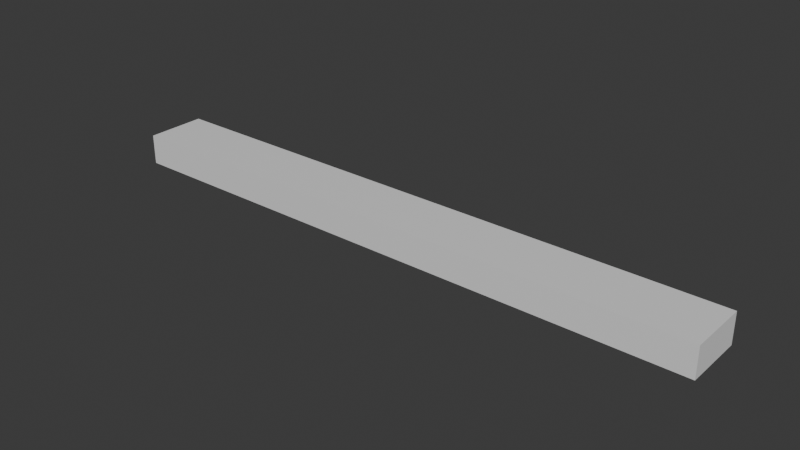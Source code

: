 # Source: side.blend  (saved by Blender 4.5.90; exported with 4.5.12 LTS)
import bpy
from mathutils import Matrix  # noqa: F401  (used for matrix-valued properties, if any)

bpy.ops.wm.read_factory_settings(use_empty=True)
scene = bpy.context.scene
scene.name = 'Scene'

# ---- collections
col_collection = bpy.data.collections.new('Collection'); scene.collection.children.link(col_collection)

# ---- materials (node trees are filled in below, after node groups)
mat_tempt = bpy.data.materials.new('tempt')
mat_tempt.roughness = 0.5
mat_tempt2 = bpy.data.materials.new('Tempt2')
mat_tempt3 = bpy.data.materials.new('tempt3')

# ---- material node trees
mat_tempt.use_nodes = True; mat_tempt.node_tree.nodes.clear()
_N = mat_tempt.node_tree.nodes; _L = mat_tempt.node_tree.links
n0 = _N.new('ShaderNodeBsdfPrincipled'); n0.name = 'Principled BSDF'; n0.location = (-200, 100)
n1 = _N.new('ShaderNodeOutputMaterial'); n1.name = 'Material Output'; n1.location = (200, 100)
_L.new(n0.outputs[0], n1.inputs[0])
n1.is_active_output = True
mat_tempt2.use_nodes = True; mat_tempt2.node_tree.nodes.clear()
_N = mat_tempt2.node_tree.nodes; _L = mat_tempt2.node_tree.links
n0 = _N.new('ShaderNodeBsdfPrincipled'); n0.name = 'Principled BSDF'; n0.location = (-200, 100)
n1 = _N.new('ShaderNodeOutputMaterial'); n1.name = 'Material Output'; n1.location = (200, 100)
_L.new(n0.outputs[0], n1.inputs[0])
n1.is_active_output = True
mat_tempt3.use_nodes = True; mat_tempt3.node_tree.nodes.clear()
_N = mat_tempt3.node_tree.nodes; _L = mat_tempt3.node_tree.links
n0 = _N.new('ShaderNodeBsdfPrincipled'); n0.name = 'Principled BSDF'; n0.location = (-200, 100)
n1 = _N.new('ShaderNodeOutputMaterial'); n1.name = 'Material Output'; n1.location = (200, 100)
_L.new(n0.outputs[0], n1.inputs[0])
n1.is_active_output = True

# ---- world
world_world = bpy.data.worlds.new('World'); scene.world = world_world
world_world.use_nodes = True; world_world.node_tree.nodes.clear()
_N = world_world.node_tree.nodes; _L = world_world.node_tree.links
n0 = _N.new('ShaderNodeOutputWorld'); n0.name = 'World Output'; n0.location = (200, 100)
n1 = _N.new('ShaderNodeBackground'); n1.name = 'Background'; n1.location = (-200, 100)
n1.inputs[0].default_value = (0.05088, 0.05088, 0.05088, 1.0)
_L.new(n1.outputs[0], n0.inputs[0])
n0.is_active_output = True
world_world.color = (0.05088, 0.05088, 0.05088)
world_world.sun_shadow_jitter_overblur = 0.0

# ---- meshes
me_cube_005 = bpy.data.meshes.new('Cube.005')
me_cube_005.from_pydata([(-100.0, 7.629e-06, 100.0), (-100.0, 200.0, 100.0), (-100.0, 7.629e-06, -100.0), (-100.0, 200.0, -100.0), (100.0, 7.629e-06, 100.0), (100.0, 200.0, 100.0), (100.0, 7.629e-06, -100.0), (100.0, 200.0, -100.0)], [], [(0, 1, 3, 2), (6, 7, 5, 4), (1, 0, 4, 5), (7, 6, 2, 3), (6, 4, 0, 2), (3, 1, 5, 7)])
me_cube_005.polygons.foreach_set('use_smooth', [True] * 6)
me_cube_005.polygons.foreach_set('material_index', [2, 2, 1, 1, 0, 0])
_k = set([(0, 1), (0, 2), (0, 4), (1, 3), (1, 5), (2, 3), (2, 6), (3, 7), (4, 5), (4, 6), (5, 7), (6, 7)])
me_cube_005.attributes.new('sharp_edge', 'BOOLEAN', 'EDGE').data.foreach_set('value', [ (min(e.vertices), max(e.vertices)) in _k for e in me_cube_005.edges])
_uv = me_cube_005.uv_layers.new(name='UVMap')
_uv.uv.foreach_set('vector', [3.98e-10, 0.5, 3.815e-08, 2.88e-15, 0.5, 3.775e-08, 0.5, 0.5, 0.5, 0.5, 0.5, 1.0, 7.96e-10, 1.0, 3.854e-08, 0.5, 0.5, 0.5, 1.99e-10, 0.5, 3.795e-08, 2.865e-15, 0.5, 3.775e-08, 1.0, 0.5, 0.5, 0.5, 0.5, -3.98e-10, 1.0, 3.735e-08, 0.5, 0.5, 3.98e-10, 0.5, 3.815e-08, 2.88e-15, 0.5, 3.775e-08, 0.5, 1.0, 7.96e-10, 1.0, 3.854e-08, 0.5, 0.5, 0.5])
_ca = me_cube_005.color_attributes.new('Attribute', 'BYTE_COLOR', 'CORNER')
_ca.data.foreach_set('color', [1.0, 1.0, 1.0, 1.0, 1.0, 1.0, 1.0, 1.0, 1.0, 1.0, 1.0, 1.0, 1.0, 1.0, 1.0, 1.0, 1.0, 1.0, 1.0, 1.0, 1.0, 1.0, 1.0, 1.0, 1.0, 1.0, 1.0, 1.0, 1.0, 1.0, 1.0, 1.0, 1.0, 1.0, 1.0, 1.0, 1.0, 1.0, 1.0, 1.0, 1.0, 1.0, 1.0, 1.0, 1.0, 1.0, 1.0, 1.0, 1.0, 1.0, 1.0, 1.0, 1.0, 1.0, 1.0, 1.0, 1.0, 1.0, 1.0, 1.0, 1.0, 1.0, 1.0, 1.0, 1.0, 1.0, 1.0, 1.0, 1.0, 1.0, 1.0, 1.0, 1.0, 1.0, 1.0, 1.0, 1.0, 1.0, 1.0, 1.0, 1.0, 1.0, 1.0, 1.0, 1.0, 1.0, 1.0, 1.0, 1.0, 1.0, 1.0, 1.0, 1.0, 1.0, 1.0, 1.0])
me_cube_005.materials.append(mat_tempt)
me_cube_005.materials.append(mat_tempt2)
me_cube_005.materials.append(mat_tempt3)
me_cube_005.update()
me_cube_005.normals_split_custom_set([tuple(v) for v in zip(*[iter([-1.0, 0.0, 0.0, -1.0, 0.0, 0.0, -1.0, 0.0, 0.0, -1.0, 0.0, 0.0, 1.0, 0.0, 0.0, 1.0, 0.0, 0.0, 1.0, 0.0, 0.0, 1.0, 0.0, 0.0, 0.0, 0.0, 1.0, 0.0, 0.0, 1.0, 0.0, 0.0, 1.0, 0.0, 0.0, 1.0, 0.0, 0.0, -1.0, 0.0, 0.0, -1.0, 0.0, 0.0, -1.0, 0.0, 0.0, -1.0, 0.0, -1.0, 0.0, 0.0, -1.0, 0.0, 0.0, -1.0, 0.0, 0.0, -1.0, 0.0, 0.0, 1.0, 0.0, 0.0, 1.0, 0.0, 0.0, 1.0, 0.0, 0.0, 1.0, 0.0])] * 3)])

# ---- objects
ob_side = bpy.data.objects.new('Side', me_cube_005)

# ---- transforms, parenting, visibility, modifiers, constraints
ob_side.location = (1.734e-08, -1.887e-08, 0.0)
ob_side.rotation_euler = (1.571, -0.0, 0.0)
ob_side.scale = (0.05, 0.0025, 0.005)
ob_side.color = (0.8, 0.8, 0.8, 1.0)

# ---- collection membership
col_collection.objects.link(ob_side)

# ---- scene / render settings (as saved in the file)
scene.frame_start = 1; scene.frame_end = 250; scene.frame_set(1)
scene.render.engine = 'BLENDER_EEVEE_NEXT'
bpy.context.view_layer.update()

# ---- added for rendering (the .blend has no active camera and no usable light): camera, sun
cam_auto = bpy.data.cameras.new('AutoCamera')
cam_auto.lens = 50.0
cam_auto.sensor_width = 36.0
cam_auto.clip_end = 1000.0
ob_auto_camera = bpy.data.objects.new('AutoCamera', cam_auto)
scene.collection.objects.link(ob_auto_camera)
ob_auto_camera.location = (9.30989, -11.1719, 7.69791)
ob_auto_camera.rotation_euler = (1.09748, -7.21219e-08, 0.694738)
scene.camera = ob_auto_camera
light_auto_sun = bpy.data.lights.new('AutoSun', 'SUN')
light_auto_sun.energy = 3.0
light_auto_sun.angle = 0.0523599
ob_auto_sun = bpy.data.objects.new('AutoSun', light_auto_sun)
scene.collection.objects.link(ob_auto_sun)
ob_auto_sun.rotation_euler = (0.872665, 0.174533, 0.523599)
bpy.context.view_layer.update()
